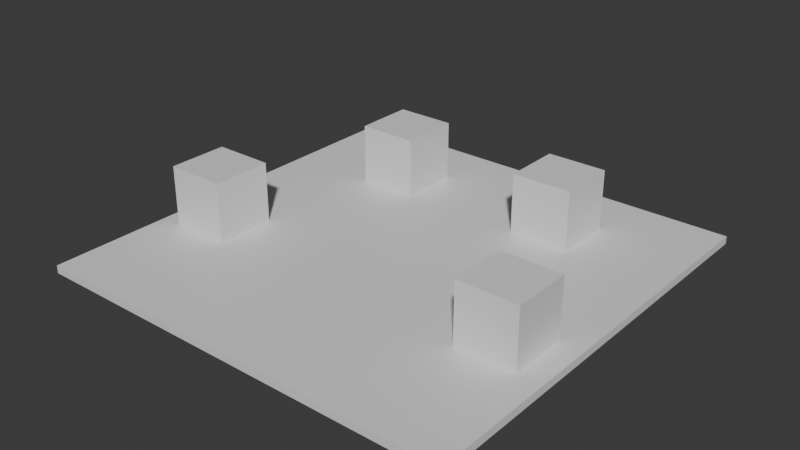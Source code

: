 # Source: perspective.blend  (saved by Blender 5.2.44; exported with 4.5.12 LTS)
import bpy
from mathutils import Matrix  # noqa: F401  (used for matrix-valued properties, if any)

bpy.ops.wm.read_factory_settings(use_empty=True)
scene = bpy.context.scene
scene.name = 'Scene'

# ---- collections
col_collection = bpy.data.collections.new('Collection'); scene.collection.children.link(col_collection)

# ---- materials (node trees are filled in below, after node groups)
mat_material = bpy.data.materials.new('Material')
mat_material.alpha_threshold = 0.0
mat_material.use_backface_culling_lightprobe_volume = False
mat_material.roughness = 0.5
mat_material.line_color = (0.0, 0.0, 0.0, 1.0)

# ---- material node trees
mat_material.use_nodes = True; mat_material.node_tree.nodes.clear()
_N = mat_material.node_tree.nodes; _L = mat_material.node_tree.links
n0 = _N.new('ShaderNodeOutputMaterial'); n0.name = 'Material Output'; n0.location = (200, 100)
n1 = _N.new('ShaderNodeBsdfPrincipled'); n1.name = 'Principled BSDF'; n1.location = (-200, 100)
n1.inputs[10].default_value = 0.005
_L.new(n1.outputs[0], n0.inputs[0])
n0.is_active_output = True

# ---- world
world_world = bpy.data.worlds.new('World'); scene.world = world_world
world_world.use_nodes = True; world_world.node_tree.nodes.clear()
_N = world_world.node_tree.nodes; _L = world_world.node_tree.links
n0 = _N.new('ShaderNodeOutputWorld'); n0.name = 'World Output'; n0.location = (200, 100)
n1 = _N.new('ShaderNodeBackground'); n1.name = 'Background'; n1.location = (-200, 100)
n1.inputs[0].default_value = (0.05088, 0.05088, 0.05088, 1.0)
_L.new(n1.outputs[0], n0.inputs[0])
n0.is_active_output = True
world_world.color = (0.05088, 0.05088, 0.05088)
world_world.sun_shadow_jitter_overblur = 0.0

# ---- meshes
me_cube = bpy.data.meshes.new('Cube')
me_cube.from_pydata([(1.0, 1.0, 1.0), (1.0, 1.0, -1.0), (1.0, -1.0, 1.0), (1.0, -1.0, -1.0), (-1.0, 1.0, 1.0), (-1.0, 1.0, -1.0), (-1.0, -1.0, 1.0), (-1.0, -1.0, -1.0)], [], [(0, 4, 6, 2), (3, 2, 6, 7), (7, 6, 4, 5), (5, 1, 3, 7), (1, 0, 2, 3), (5, 4, 0, 1)])
_uv = me_cube.uv_layers.new(name='UVMap')
_uv.uv.foreach_set('vector', [0.625, 0.5, 0.875, 0.5, 0.875, 0.75, 0.625, 0.75, 0.375, 0.75, 0.625, 0.75, 0.625, 1.0, 0.375, 1.0, 0.375, 0.0, 0.625, 0.0, 0.625, 0.25, 0.375, 0.25, 0.125, 0.5, 0.375, 0.5, 0.375, 0.75, 0.125, 0.75, 0.375, 0.5, 0.625, 0.5, 0.625, 0.75, 0.375, 0.75, 0.375, 0.25, 0.625, 0.25, 0.625, 0.5, 0.375, 0.5])
me_cube.materials.append(mat_material)
me_cube.use_mirror_vertex_groups = False
me_cube.update()
me_cube_001 = bpy.data.meshes.new('Cube.001')
me_cube_001.from_pydata([(1.0, 1.0, 1.0), (1.0, 1.0, -1.0), (1.0, -1.0, 1.0), (1.0, -1.0, -1.0), (-1.0, 1.0, 1.0), (-1.0, 1.0, -1.0), (-1.0, -1.0, 1.0), (-1.0, -1.0, -1.0)], [], [(0, 4, 6, 2), (3, 2, 6, 7), (7, 6, 4, 5), (5, 1, 3, 7), (1, 0, 2, 3), (5, 4, 0, 1)])
_uv = me_cube_001.uv_layers.new(name='UVMap')
_uv.uv.foreach_set('vector', [0.625, 0.5, 0.875, 0.5, 0.875, 0.75, 0.625, 0.75, 0.375, 0.75, 0.625, 0.75, 0.625, 1.0, 0.375, 1.0, 0.375, 0.0, 0.625, 0.0, 0.625, 0.25, 0.375, 0.25, 0.125, 0.5, 0.375, 0.5, 0.375, 0.75, 0.125, 0.75, 0.375, 0.5, 0.625, 0.5, 0.625, 0.75, 0.375, 0.75, 0.375, 0.25, 0.625, 0.25, 0.625, 0.5, 0.375, 0.5])
me_cube_001.materials.append(mat_material)
me_cube_001.use_mirror_vertex_groups = False
me_cube_001.update()
me_cube_002 = bpy.data.meshes.new('Cube.002')
me_cube_002.from_pydata([(1.0, 1.0, 1.0), (1.0, 1.0, -1.0), (1.0, -1.0, 1.0), (1.0, -1.0, -1.0), (-1.0, 1.0, 1.0), (-1.0, 1.0, -1.0), (-1.0, -1.0, 1.0), (-1.0, -1.0, -1.0)], [], [(0, 4, 6, 2), (3, 2, 6, 7), (7, 6, 4, 5), (5, 1, 3, 7), (1, 0, 2, 3), (5, 4, 0, 1)])
_uv = me_cube_002.uv_layers.new(name='UVMap')
_uv.uv.foreach_set('vector', [0.625, 0.5, 0.875, 0.5, 0.875, 0.75, 0.625, 0.75, 0.375, 0.75, 0.625, 0.75, 0.625, 1.0, 0.375, 1.0, 0.375, 0.0, 0.625, 0.0, 0.625, 0.25, 0.375, 0.25, 0.125, 0.5, 0.375, 0.5, 0.375, 0.75, 0.125, 0.75, 0.375, 0.5, 0.625, 0.5, 0.625, 0.75, 0.375, 0.75, 0.375, 0.25, 0.625, 0.25, 0.625, 0.5, 0.375, 0.5])
me_cube_002.materials.append(mat_material)
me_cube_002.use_mirror_vertex_groups = False
me_cube_002.update()
me_cube_003 = bpy.data.meshes.new('Cube.003')
me_cube_003.from_pydata([(1.0, 1.0, 1.0), (1.0, 1.0, -1.0), (1.0, -1.0, 1.0), (1.0, -1.0, -1.0), (-1.0, 1.0, 1.0), (-1.0, 1.0, -1.0), (-1.0, -1.0, 1.0), (-1.0, -1.0, -1.0)], [], [(0, 4, 6, 2), (3, 2, 6, 7), (7, 6, 4, 5), (5, 1, 3, 7), (1, 0, 2, 3), (5, 4, 0, 1)])
_uv = me_cube_003.uv_layers.new(name='UVMap')
_uv.uv.foreach_set('vector', [0.625, 0.5, 0.875, 0.5, 0.875, 0.75, 0.625, 0.75, 0.375, 0.75, 0.625, 0.75, 0.625, 1.0, 0.375, 1.0, 0.375, 0.0, 0.625, 0.0, 0.625, 0.25, 0.375, 0.25, 0.125, 0.5, 0.375, 0.5, 0.375, 0.75, 0.125, 0.75, 0.375, 0.5, 0.625, 0.5, 0.625, 0.75, 0.375, 0.75, 0.375, 0.25, 0.625, 0.25, 0.625, 0.5, 0.375, 0.5])
me_cube_003.materials.append(mat_material)
me_cube_003.use_mirror_vertex_groups = False
me_cube_003.update()
me_cube_004 = bpy.data.meshes.new('Cube.004')
me_cube_004.from_pydata([(1.0, 1.0, 1.0), (1.0, 1.0, -1.0), (1.0, -1.0, 1.0), (1.0, -1.0, -1.0), (-1.0, 1.0, 1.0), (-1.0, 1.0, -1.0), (-1.0, -1.0, 1.0), (-1.0, -1.0, -1.0)], [], [(0, 4, 6, 2), (3, 2, 6, 7), (7, 6, 4, 5), (5, 1, 3, 7), (1, 0, 2, 3), (5, 4, 0, 1)])
_uv = me_cube_004.uv_layers.new(name='UVMap')
_uv.uv.foreach_set('vector', [0.625, 0.5, 0.875, 0.5, 0.875, 0.75, 0.625, 0.75, 0.375, 0.75, 0.625, 0.75, 0.625, 1.0, 0.375, 1.0, 0.375, 0.0, 0.625, 0.0, 0.625, 0.25, 0.375, 0.25, 0.125, 0.5, 0.375, 0.5, 0.375, 0.75, 0.125, 0.75, 0.375, 0.5, 0.625, 0.5, 0.625, 0.75, 0.375, 0.75, 0.375, 0.25, 0.625, 0.25, 0.625, 0.5, 0.375, 0.5])
me_cube_004.materials.append(mat_material)
me_cube_004.use_mirror_vertex_groups = False
me_cube_004.update()

# ---- objects
ob_cube = bpy.data.objects.new('Cube', me_cube)
ob_cube_001 = bpy.data.objects.new('Cube.001', me_cube_001)
ob_cube_002 = bpy.data.objects.new('Cube.002', me_cube_002)
ob_cube_003 = bpy.data.objects.new('Cube.003', me_cube_003)
ob_cube_004 = bpy.data.objects.new('Cube.004', me_cube_004)

# ---- transforms, parenting, visibility, modifiers, constraints
ob_cube.location = (-2.353, 0.0, 0.0)
ob_cube.lock_rotations_4d = False
ob_cube.empty_display_type = 'ARROWS'
ob_cube.lineart.crease_threshold = 0.0
ob_cube_001.location = (0.0, 6.254, 0.0)
ob_cube_001.lock_rotations_4d = False
ob_cube_001.empty_display_type = 'ARROWS'
ob_cube_001.lineart.crease_threshold = 0.0
ob_cube_002.location = (8.537, 0.0, 0.0)
ob_cube_002.lock_rotations_4d = False
ob_cube_002.empty_display_type = 'ARROWS'
ob_cube_002.lineart.crease_threshold = 0.0
ob_cube_003.location = (6.023, 6.254, 0.0)
ob_cube_003.lock_rotations_4d = False
ob_cube_003.empty_display_type = 'ARROWS'
ob_cube_003.lineart.crease_threshold = 0.0
ob_cube_004.location = (3.145, 2.119, -1.13)
ob_cube_004.scale = (-7.186, -7.186, -0.1295)
ob_cube_004.lock_rotations_4d = False
ob_cube_004.empty_display_type = 'ARROWS'
ob_cube_004.lineart.crease_threshold = 0.0

# ---- collection membership
col_collection.objects.link(ob_cube)
col_collection.objects.link(ob_cube_001)
col_collection.objects.link(ob_cube_002)
col_collection.objects.link(ob_cube_003)
col_collection.objects.link(ob_cube_004)

# ---- scene / render settings (as saved in the file)
scene.frame_start = 1; scene.frame_end = 250; scene.frame_set(1)
scene.render.engine = 'BLENDER_EEVEE_NEXT'
scene.render.bake_bias = 0.0
scene.render.bake_samples = 0
scene.render.compositor_device = 'GPU'
scene.eevee.use_volume_custom_range = False
scene.eevee.fast_gi_thickness_near = 0.1
scene.eevee.fast_gi_thickness_far = 0.0
scene.eevee.ray_tracing_options.screen_trace_thickness = 0.1
bpy.context.view_layer.update()

# ---- added for rendering (the .blend has no active camera and no usable light): camera, sun
cam_auto = bpy.data.cameras.new('AutoCamera')
cam_auto.lens = 50.0
cam_auto.sensor_width = 36.0
cam_auto.clip_end = 1000.0
ob_auto_camera = bpy.data.objects.new('AutoCamera', cam_auto)
scene.collection.objects.link(ob_auto_camera)
ob_auto_camera.location = (22.0658, -20.5851, 15.0068)
ob_auto_camera.rotation_euler = (1.09748, -7.21219e-08, 0.694738)
scene.camera = ob_auto_camera
light_auto_sun = bpy.data.lights.new('AutoSun', 'SUN')
light_auto_sun.energy = 3.0
light_auto_sun.angle = 0.0523599
ob_auto_sun = bpy.data.objects.new('AutoSun', light_auto_sun)
scene.collection.objects.link(ob_auto_sun)
ob_auto_sun.rotation_euler = (0.872665, 0.174533, 0.523599)
bpy.context.view_layer.update()
